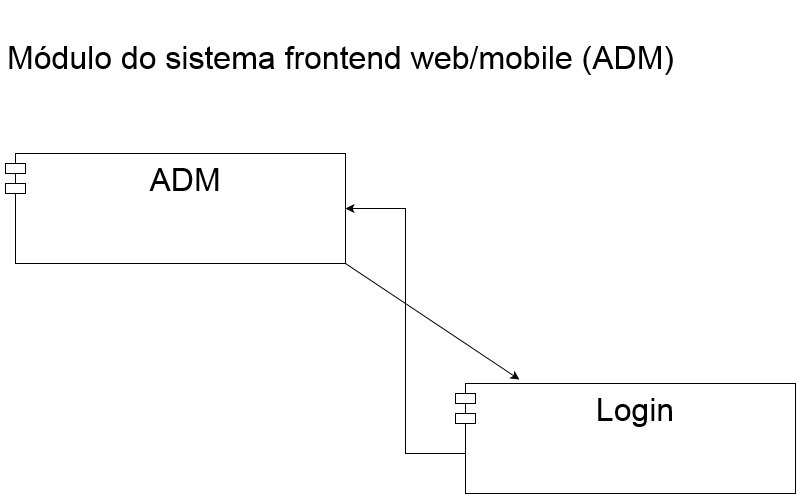

The diagram above was exported from draw.io. Its source (the exported page's mxGraphModel, read from the mxfile embedded in the PNG):
<mxGraphModel dx="1075" dy="1723" grid="1" gridSize="10" guides="1" tooltips="1" connect="1" arrows="1" fold="1" page="1" pageScale="1" pageWidth="1100" pageHeight="850" background="#ffffff" math="0" shadow="0">
  <root>
    <mxCell id="0" />
    <mxCell id="1" parent="0" />
    <mxCell id="HunpX6MhCsug8_JYlRLD-15" value="&lt;div&gt;&lt;font style=&quot;font-size: 32px&quot;&gt;&lt;br&gt;&lt;/font&gt;&lt;/div&gt;&lt;div&gt;&lt;font style=&quot;font-size: 32px&quot;&gt;Módulo do sistema frontend web/mobile (ADM) &lt;/font&gt;&lt;/div&gt;" style="text;html=1;align=center;verticalAlign=middle;resizable=0;points=[];autosize=1;strokeColor=none;" parent="1" vertex="1">
      <mxGeometry x="175" width="680" height="50" as="geometry" />
    </mxCell>
    <mxCell id="HunpX6MhCsug8_JYlRLD-26" value="ADM" style="shape=module;align=center;spacingLeft=20;align=center;verticalAlign=top;fontSize=32;" parent="1" vertex="1">
      <mxGeometry x="180" y="140" width="340" height="110" as="geometry" />
    </mxCell>
    <mxCell id="HunpX6MhCsug8_JYlRLD-27" value="" style="endArrow=classic;html=1;fontSize=32;entryX=0.188;entryY=-0.036;entryDx=0;entryDy=0;entryPerimeter=0;" parent="1" edge="1" target="HunpX6MhCsug8_JYlRLD-28">
      <mxGeometry width="50" height="50" relative="1" as="geometry">
        <mxPoint x="520" y="250" as="sourcePoint" />
        <mxPoint x="670" y="350" as="targetPoint" />
      </mxGeometry>
    </mxCell>
    <mxCell id="HunpX6MhCsug8_JYlRLD-28" value="Login" style="shape=module;align=center;spacingLeft=20;align=center;verticalAlign=top;fontSize=32;" parent="1" vertex="1">
      <mxGeometry x="630" y="370" width="340" height="110" as="geometry" />
    </mxCell>
    <mxCell id="xEr-vHi3wmJIFG72yAAG-2" value="" style="edgeStyle=elbowEdgeStyle;elbow=horizontal;endArrow=classic;html=1;rounded=0;entryX=1;entryY=0.5;entryDx=0;entryDy=0;" edge="1" parent="1" target="HunpX6MhCsug8_JYlRLD-26">
      <mxGeometry width="50" height="50" relative="1" as="geometry">
        <mxPoint x="640" y="440" as="sourcePoint" />
        <mxPoint x="610" y="360" as="targetPoint" />
      </mxGeometry>
    </mxCell>
  </root>
</mxGraphModel>